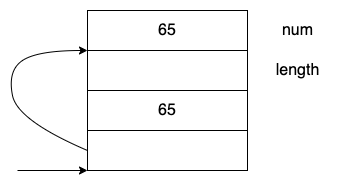

The diagram above was exported from draw.io. Its source (the exported page's mxGraphModel, read from the mxfile embedded in the PNG):
<mxGraphModel dx="1106" dy="860" grid="1" gridSize="10" guides="1" tooltips="1" connect="1" arrows="1" fold="1" page="1" pageScale="1" pageWidth="827" pageHeight="1169" math="0" shadow="0">
  <root>
    <mxCell id="0" />
    <mxCell id="1" parent="0" />
    <mxCell id="wW0lfo7IYcSkxdBIx6NB-1" value="&lt;font style=&quot;font-size: 16px&quot;&gt;65&lt;/font&gt;" style="rounded=0;whiteSpace=wrap;html=1;" vertex="1" parent="1">
      <mxGeometry x="200" y="160" width="160" height="40" as="geometry" />
    </mxCell>
    <mxCell id="wW0lfo7IYcSkxdBIx6NB-2" value="" style="rounded=0;whiteSpace=wrap;html=1;" vertex="1" parent="1">
      <mxGeometry x="200" y="200" width="160" height="40" as="geometry" />
    </mxCell>
    <mxCell id="wW0lfo7IYcSkxdBIx6NB-4" value="" style="rounded=0;whiteSpace=wrap;html=1;" vertex="1" parent="1">
      <mxGeometry x="200" y="280" width="160" height="40" as="geometry" />
    </mxCell>
    <mxCell id="wW0lfo7IYcSkxdBIx6NB-5" value="num" style="text;html=1;align=center;verticalAlign=middle;resizable=0;points=[];autosize=1;strokeColor=none;fillColor=none;fontSize=16;" vertex="1" parent="1">
      <mxGeometry x="385" y="170" width="50" height="20" as="geometry" />
    </mxCell>
    <mxCell id="wW0lfo7IYcSkxdBIx6NB-6" value="length" style="text;html=1;align=center;verticalAlign=middle;resizable=0;points=[];autosize=1;strokeColor=none;fillColor=none;fontSize=16;" vertex="1" parent="1">
      <mxGeometry x="380" y="210" width="60" height="20" as="geometry" />
    </mxCell>
    <mxCell id="wW0lfo7IYcSkxdBIx6NB-7" value="&lt;font style=&quot;font-size: 16px&quot;&gt;65&lt;/font&gt;" style="rounded=0;whiteSpace=wrap;html=1;" vertex="1" parent="1">
      <mxGeometry x="200" y="240" width="160" height="40" as="geometry" />
    </mxCell>
    <mxCell id="wW0lfo7IYcSkxdBIx6NB-8" value="" style="endArrow=classic;html=1;rounded=0;fontSize=16;entryX=0;entryY=1;entryDx=0;entryDy=0;" edge="1" parent="1" target="wW0lfo7IYcSkxdBIx6NB-4">
      <mxGeometry width="50" height="50" relative="1" as="geometry">
        <mxPoint x="130" y="320" as="sourcePoint" />
        <mxPoint x="440" y="410" as="targetPoint" />
      </mxGeometry>
    </mxCell>
    <mxCell id="wW0lfo7IYcSkxdBIx6NB-9" value="" style="curved=1;endArrow=classic;html=1;rounded=0;fontSize=16;exitX=0;exitY=0.5;exitDx=0;exitDy=0;" edge="1" parent="1" source="wW0lfo7IYcSkxdBIx6NB-4">
      <mxGeometry width="50" height="50" relative="1" as="geometry">
        <mxPoint x="150" y="250" as="sourcePoint" />
        <mxPoint x="200" y="200" as="targetPoint" />
        <Array as="points">
          <mxPoint x="130" y="270" />
          <mxPoint x="120" y="220" />
          <mxPoint x="150" y="200" />
        </Array>
      </mxGeometry>
    </mxCell>
  </root>
</mxGraphModel>